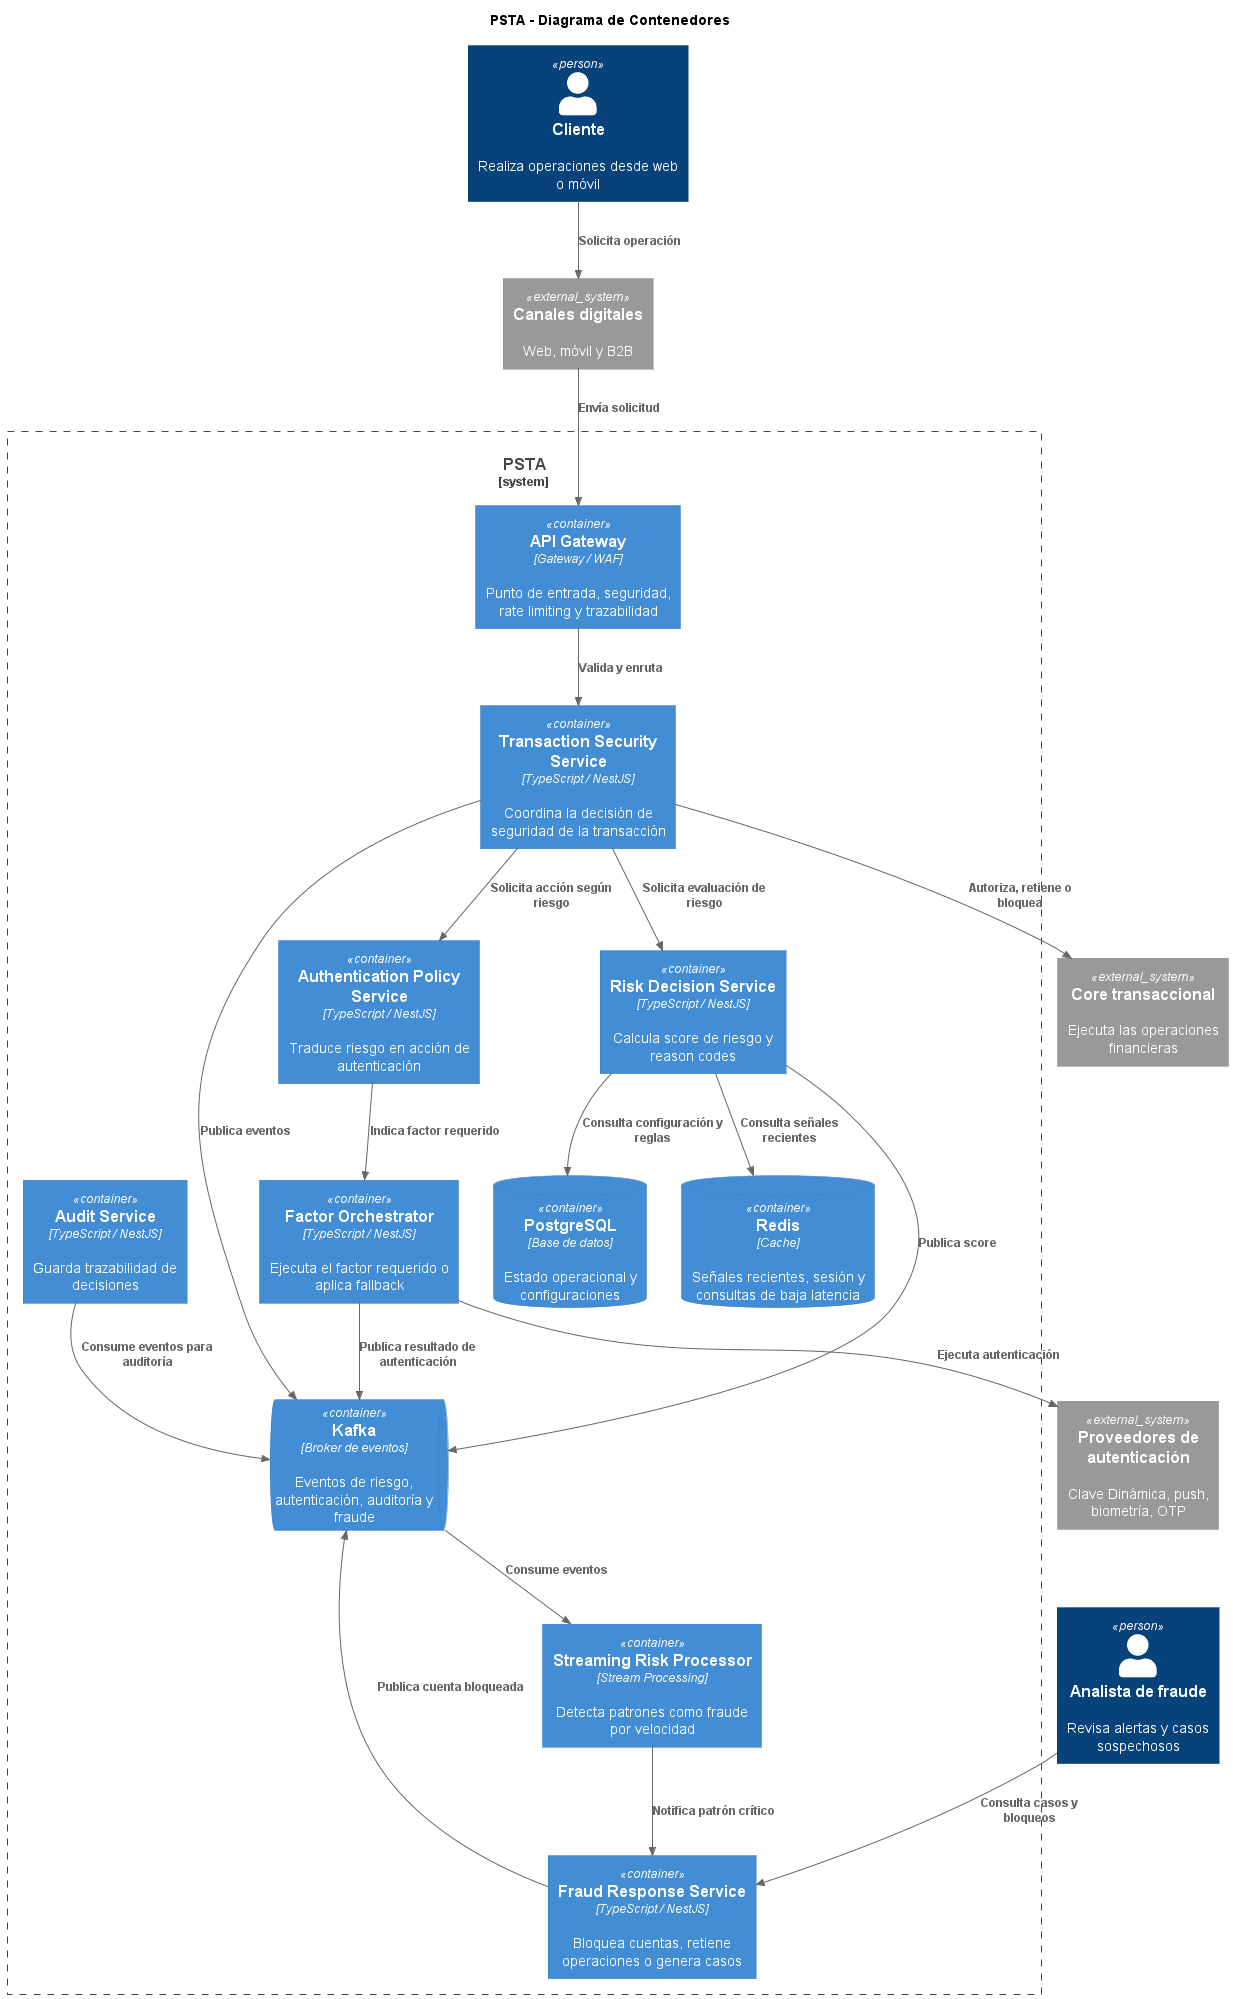

The diagram above was rendered by PlantUML. Its source (embedded in the PNG):
@startuml c4-containers
!include https://raw.githubusercontent.com/plantuml-stdlib/C4-PlantUML/master/C4_Container.puml

title PSTA - Diagrama de Contenedores

Person(cliente, "Cliente", "Realiza operaciones desde web o móvil")
Person(analista, "Analista de fraude", "Revisa alertas y casos sospechosos")

System_Ext(canales, "Canales digitales", "Web, móvil y B2B")
System_Ext(core, "Core transaccional", "Ejecuta las operaciones financieras")
System_Ext(factores, "Proveedores de autenticación", "Clave Dinámica, push, biometría, OTP")

System_Boundary(psta, "PSTA") {
    Container(api, "API Gateway", "Gateway / WAF", "Punto de entrada, seguridad, rate limiting y trazabilidad")

    Container(txSecurity, "Transaction Security Service", "TypeScript / NestJS", "Coordina la decisión de seguridad de la transacción")
    Container(riskDecision, "Risk Decision Service", "TypeScript / NestJS", "Calcula score de riesgo y reason codes")
    Container(authPolicy, "Authentication Policy Service", "TypeScript / NestJS", "Traduce riesgo en acción de autenticación")
    Container(factor, "Factor Orchestrator", "TypeScript / NestJS", "Ejecuta el factor requerido o aplica fallback")
    Container(streaming, "Streaming Risk Processor", "Stream Processing", "Detecta patrones como fraude por velocidad")
    Container(fraud, "Fraud Response Service", "TypeScript / NestJS", "Bloquea cuentas, retiene operaciones o genera casos")
    Container(audit, "Audit Service", "TypeScript / NestJS", "Guarda trazabilidad de decisiones")

    ContainerDb(cache, "Redis", "Cache", "Señales recientes, sesión y consultas de baja latencia")
    ContainerDb(db, "PostgreSQL", "Base de datos", "Estado operacional y configuraciones")
    ContainerQueue(broker, "Kafka", "Broker de eventos", "Eventos de riesgo, autenticación, auditoría y fraude")
}

Rel(cliente, canales, "Solicita operación")
Rel(canales, api, "Envía solicitud")
Rel(api, txSecurity, "Valida y enruta")

Rel(txSecurity, riskDecision, "Solicita evaluación de riesgo")
Rel(riskDecision, cache, "Consulta señales recientes")
Rel(riskDecision, db, "Consulta configuración y reglas")
Rel(txSecurity, authPolicy, "Solicita acción según riesgo")
Rel(authPolicy, factor, "Indica factor requerido")
Rel(factor, factores, "Ejecuta autenticación")
Rel(txSecurity, core, "Autoriza, retiene o bloquea")

Rel(txSecurity, broker, "Publica eventos")
Rel(riskDecision, broker, "Publica score")
Rel(factor, broker, "Publica resultado de autenticación")
Rel(broker, streaming, "Consume eventos")
Rel(streaming, fraud, "Notifica patrón crítico")
Rel(fraud, broker, "Publica cuenta bloqueada")
Rel(audit, broker, "Consume eventos para auditoría")

Rel(analista, fraud, "Consulta casos y bloqueos")

@enduml